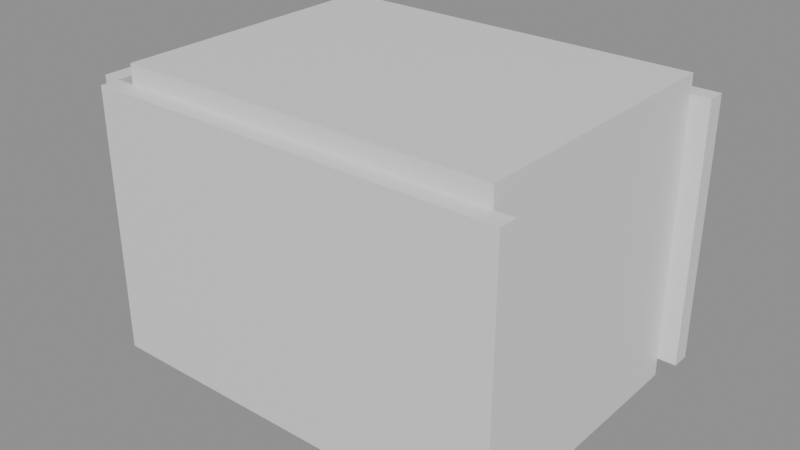 # Source: e0203_after.blend  (saved by Blender 5.2.44; exported with 4.5.12 LTS)
import bpy
from mathutils import Matrix  # noqa: F401  (used for matrix-valued properties, if any)

bpy.ops.wm.read_factory_settings(use_empty=True)
scene = bpy.context.scene
scene.name = 'Scene'

# ---- materials (node trees are filled in below, after node groups)
mat_muro_pintura_gris = bpy.data.materials.new('Muro_Pintura_Gris')
mat_suelo_madera = bpy.data.materials.new('Suelo_Madera')
mat_losacero = bpy.data.materials.new('Losacero')
mat_marco_blanco = bpy.data.materials.new('Marco_Blanco')
mat_madera_roble = bpy.data.materials.new('Madera_Roble')

# ---- material node trees
mat_muro_pintura_gris.use_nodes = True; mat_muro_pintura_gris.node_tree.nodes.clear()
_N = mat_muro_pintura_gris.node_tree.nodes; _L = mat_muro_pintura_gris.node_tree.links
n0 = _N.new('ShaderNodeBsdfPrincipled'); n0.name = 'Principled BSDF'; n0.location = (-200, 100)
n0.inputs[3].default_value = 1.45
n0.inputs[10].default_value = 0.005
n1 = _N.new('ShaderNodeOutputMaterial'); n1.name = 'Material Output'; n1.location = (200, 100)
_L.new(n0.outputs[0], n1.inputs[0])
n1.is_active_output = True
mat_suelo_madera.use_nodes = True; mat_suelo_madera.node_tree.nodes.clear()
_N = mat_suelo_madera.node_tree.nodes; _L = mat_suelo_madera.node_tree.links
n0 = _N.new('ShaderNodeBsdfPrincipled'); n0.name = 'Principled BSDF'; n0.location = (-200, 100)
n0.inputs[3].default_value = 1.45
n0.inputs[10].default_value = 0.005
n1 = _N.new('ShaderNodeOutputMaterial'); n1.name = 'Material Output'; n1.location = (200, 100)
_L.new(n0.outputs[0], n1.inputs[0])
n1.is_active_output = True
mat_losacero.use_nodes = True; mat_losacero.node_tree.nodes.clear()
_N = mat_losacero.node_tree.nodes; _L = mat_losacero.node_tree.links
n0 = _N.new('ShaderNodeBsdfPrincipled'); n0.name = 'Principled BSDF'; n0.location = (-200, 100)
n0.inputs[3].default_value = 1.45
n0.inputs[10].default_value = 0.005
n1 = _N.new('ShaderNodeOutputMaterial'); n1.name = 'Material Output'; n1.location = (200, 100)
_L.new(n0.outputs[0], n1.inputs[0])
n1.is_active_output = True
mat_marco_blanco.use_nodes = True; mat_marco_blanco.node_tree.nodes.clear()
_N = mat_marco_blanco.node_tree.nodes; _L = mat_marco_blanco.node_tree.links
n0 = _N.new('ShaderNodeBsdfPrincipled'); n0.name = 'Principled BSDF'; n0.location = (-200, 100)
n0.inputs[3].default_value = 1.45
n0.inputs[10].default_value = 0.005
n1 = _N.new('ShaderNodeOutputMaterial'); n1.name = 'Material Output'; n1.location = (200, 100)
_L.new(n0.outputs[0], n1.inputs[0])
n1.is_active_output = True
mat_madera_roble.use_nodes = True; mat_madera_roble.node_tree.nodes.clear()
_N = mat_madera_roble.node_tree.nodes; _L = mat_madera_roble.node_tree.links
n0 = _N.new('ShaderNodeBsdfPrincipled'); n0.name = 'Principled BSDF'; n0.location = (-200, 100)
n0.inputs[3].default_value = 1.45
n0.inputs[10].default_value = 0.005
n1 = _N.new('ShaderNodeOutputMaterial'); n1.name = 'Material Output'; n1.location = (200, 100)
_L.new(n0.outputs[0], n1.inputs[0])
n1.is_active_output = True

# ---- meshes
me_salasimple_muro_sur_cuerpo_mesh = bpy.data.meshes.new('SalaSimple_Muro_Sur_Cuerpo_mesh')
me_salasimple_muro_sur_cuerpo_mesh.from_pydata([(0.0, 0.0, 0.0), (4.4, 0.0, 0.0), (4.4, 0.2, 0.0), (0.0, 0.2, 0.0), (0.0, 0.0, 2.8), (4.4, 0.0, 2.8), (4.4, 0.2, 2.8), (0.0, 0.2, 2.8)], [], [(0, 1, 2, 3), (4, 5, 6, 7), (0, 1, 5, 4), (1, 2, 6, 5), (2, 3, 7, 6), (3, 0, 4, 7)])
me_salasimple_muro_sur_cuerpo_mesh.materials.append(mat_muro_pintura_gris)
me_salasimple_muro_sur_cuerpo_mesh.update()
me_salasimple_muro_norte_cuerpo_mesh = bpy.data.meshes.new('SalaSimple_Muro_Norte_Cuerpo_mesh')
me_salasimple_muro_norte_cuerpo_mesh.from_pydata([(0.0, 0.0, 0.0), (4.4, 0.0, 0.0), (4.4, 0.2, 0.0), (0.0, 0.2, 0.0), (0.0, 0.0, 2.8), (4.4, 0.0, 2.8), (4.4, 0.2, 2.8), (0.0, 0.2, 2.8)], [], [(0, 1, 2, 3), (4, 5, 6, 7), (0, 1, 5, 4), (1, 2, 6, 5), (2, 3, 7, 6), (3, 0, 4, 7)])
me_salasimple_muro_norte_cuerpo_mesh.materials.append(mat_muro_pintura_gris)
me_salasimple_muro_norte_cuerpo_mesh.update()
me_salasimple_muro_oeste_cuerpo_mesh = bpy.data.meshes.new('SalaSimple_Muro_Oeste_Cuerpo_mesh')
me_salasimple_muro_oeste_cuerpo_mesh.from_pydata([(0.0, 0.0, 0.0), (3.0, 0.0, 0.0), (3.0, 0.2, 0.0), (0.0, 0.2, 0.0), (0.0, 0.0, 2.8), (3.0, 0.0, 2.8), (3.0, 0.2, 2.8), (0.0, 0.2, 2.8)], [], [(0, 1, 2, 3), (4, 5, 6, 7), (0, 1, 5, 4), (1, 2, 6, 5), (2, 3, 7, 6), (3, 0, 4, 7)])
me_salasimple_muro_oeste_cuerpo_mesh.materials.append(mat_muro_pintura_gris)
me_salasimple_muro_oeste_cuerpo_mesh.update()
me_salasimple_muro_este_cuerpo_mesh = bpy.data.meshes.new('SalaSimple_Muro_Este_Cuerpo_mesh')
me_salasimple_muro_este_cuerpo_mesh.from_pydata([(0.0, 0.0, 0.0), (3.0, 0.0, 0.0), (3.0, 0.2, 0.0), (0.0, 0.2, 0.0), (0.0, 0.0, 2.8), (3.0, 0.0, 2.8), (3.0, 0.2, 2.8), (0.0, 0.2, 2.8)], [], [(0, 1, 2, 3), (4, 5, 6, 7), (0, 1, 5, 4), (1, 2, 6, 5), (2, 3, 7, 6), (3, 0, 4, 7)])
me_salasimple_muro_este_cuerpo_mesh.materials.append(mat_muro_pintura_gris)
me_salasimple_muro_este_cuerpo_mesh.update()
me_salasimple_suelo_mesh = bpy.data.meshes.new('SalaSimple_Suelo_mesh')
me_salasimple_suelo_mesh.from_pydata([(0.0, 0.0, 0.0), (4.0, 0.0, 0.0), (4.0, 3.0, 0.0), (0.0, 3.0, 0.0), (0.0, 0.0, 0.2), (4.0, 0.0, 0.2), (4.0, 3.0, 0.2), (0.0, 3.0, 0.2)], [], [(0, 3, 2, 1), (4, 5, 6, 7), (2, 3, 7, 6), (0, 1, 5, 4), (1, 2, 6, 5), (3, 0, 4, 7)])
me_salasimple_suelo_mesh.materials.append(mat_suelo_madera)
me_salasimple_suelo_mesh.update()
me_salasimple_techo_cuerpo_mesh = bpy.data.meshes.new('SalaSimple_Techo_Cuerpo_mesh')
me_salasimple_techo_cuerpo_mesh.from_pydata([(0.0, 0.0, 2.8), (4.0, 0.0, 2.8), (4.0, 3.0, 2.8), (0.0, 3.0, 2.8), (0.0, 0.0, 3.0), (4.0, 0.0, 3.0), (4.0, 3.0, 3.0), (0.0, 3.0, 3.0)], [], [(0, 1, 2, 3), (4, 5, 6, 7), (0, 1, 5, 4), (1, 2, 6, 5), (2, 3, 7, 6), (3, 0, 4, 7)])
me_salasimple_techo_cuerpo_mesh.materials.append(mat_losacero)
me_salasimple_techo_cuerpo_mesh.update()
me_puertaprincipal_jamba_izq_mesh = bpy.data.meshes.new('PuertaPrincipal_Jamba_Izq_mesh')
me_puertaprincipal_jamba_izq_mesh.from_pydata([(0.0, 0.0, 0.0), (0.08, 0.0, 0.0), (0.08, 0.1, 0.0), (0.0, 0.1, 0.0), (0.0, 0.0, 2.1), (0.08, 0.0, 2.1), (0.08, 0.1, 2.1), (0.0, 0.1, 2.1)], [], [(0, 1, 2, 3), (4, 5, 6, 7), (0, 1, 5, 4), (1, 2, 6, 5), (2, 3, 7, 6), (3, 0, 4, 7)])
me_puertaprincipal_jamba_izq_mesh.materials.append(mat_marco_blanco)
me_puertaprincipal_jamba_izq_mesh.update()
me_puertaprincipal_jamba_der_mesh = bpy.data.meshes.new('PuertaPrincipal_Jamba_Der_mesh')
me_puertaprincipal_jamba_der_mesh.from_pydata([(0.0, 0.0, 0.0), (0.08, 0.0, 0.0), (0.08, 0.1, 0.0), (0.0, 0.1, 0.0), (0.0, 0.0, 2.1), (0.08, 0.0, 2.1), (0.08, 0.1, 2.1), (0.0, 0.1, 2.1)], [], [(0, 1, 2, 3), (4, 5, 6, 7), (0, 1, 5, 4), (1, 2, 6, 5), (2, 3, 7, 6), (3, 0, 4, 7)])
me_puertaprincipal_jamba_der_mesh.materials.append(mat_marco_blanco)
me_puertaprincipal_jamba_der_mesh.update()
me_puertaprincipal_dintel_mesh = bpy.data.meshes.new('PuertaPrincipal_Dintel_mesh')
me_puertaprincipal_dintel_mesh.from_pydata([(0.0, 0.0, 0.0), (0.74, 0.0, 0.0), (0.74, 0.1, 0.0), (0.0, 0.1, 0.0), (0.0, 0.0, 0.08), (0.74, 0.0, 0.08), (0.74, 0.1, 0.08), (0.0, 0.1, 0.08)], [], [(0, 1, 2, 3), (4, 5, 6, 7), (0, 1, 5, 4), (1, 2, 6, 5), (2, 3, 7, 6), (3, 0, 4, 7)])
me_puertaprincipal_dintel_mesh.materials.append(mat_marco_blanco)
me_puertaprincipal_dintel_mesh.update()
me_puertaprincipal_panel_mesh = bpy.data.meshes.new('PuertaPrincipal_Panel_mesh')
me_puertaprincipal_panel_mesh.from_pydata([(0.0, 0.0, 0.0), (0.73, 0.0, 0.0), (0.73, 0.04, 0.0), (0.0, 0.04, 0.0), (0.0, 0.0, 2.01), (0.73, 0.0, 2.01), (0.73, 0.04, 2.01), (0.0, 0.04, 2.01)], [], [(0, 1, 2, 3), (4, 5, 6, 7), (0, 1, 5, 4), (1, 2, 6, 5), (2, 3, 7, 6), (3, 0, 4, 7)])
me_puertaprincipal_panel_mesh.materials.append(mat_madera_roble)
me_puertaprincipal_panel_mesh.update()

# ---- objects
ob_salasimple = bpy.data.objects.new('SalaSimple', None)
ob_salasimple_muro_sur = bpy.data.objects.new('SalaSimple_Muro_Sur', None)
ob_salasimple_muro_sur_cuerpo = bpy.data.objects.new('SalaSimple_Muro_Sur_Cuerpo', me_salasimple_muro_sur_cuerpo_mesh)
ob_salasimple_muro_norte = bpy.data.objects.new('SalaSimple_Muro_Norte', None)
ob_salasimple_muro_norte_cuerpo = bpy.data.objects.new('SalaSimple_Muro_Norte_Cuerpo', me_salasimple_muro_norte_cuerpo_mesh)
ob_salasimple_muro_oeste = bpy.data.objects.new('SalaSimple_Muro_Oeste', None)
ob_salasimple_muro_oeste_cuerpo = bpy.data.objects.new('SalaSimple_Muro_Oeste_Cuerpo', me_salasimple_muro_oeste_cuerpo_mesh)
ob_salasimple_muro_este = bpy.data.objects.new('SalaSimple_Muro_Este', None)
ob_salasimple_muro_este_cuerpo = bpy.data.objects.new('SalaSimple_Muro_Este_Cuerpo', me_salasimple_muro_este_cuerpo_mesh)
ob_salasimple_suelo_solido = bpy.data.objects.new('SalaSimple_Suelo_Solido', me_salasimple_suelo_mesh)
ob_salasimple_suelo = bpy.data.objects.new('SalaSimple_Suelo', None)
ob_salasimple_techo_cuerpo = bpy.data.objects.new('SalaSimple_Techo_Cuerpo', me_salasimple_techo_cuerpo_mesh)
ob_salasimple_techo = bpy.data.objects.new('SalaSimple_Techo', None)
ob_puertaprincipal = bpy.data.objects.new('PuertaPrincipal', None)
ob_puertaprincipal_jamba_izq = bpy.data.objects.new('PuertaPrincipal_Jamba_Izq', me_puertaprincipal_jamba_izq_mesh)
ob_puertaprincipal_jamba_der = bpy.data.objects.new('PuertaPrincipal_Jamba_Der', me_puertaprincipal_jamba_der_mesh)
ob_puertaprincipal_dintel = bpy.data.objects.new('PuertaPrincipal_Dintel', me_puertaprincipal_dintel_mesh)
ob_puertaprincipal_panel = bpy.data.objects.new('PuertaPrincipal_Panel', me_puertaprincipal_panel_mesh)

# ---- transforms, parenting, visibility, modifiers, constraints
ob_salasimple.location = (0.0, 0.0, 0.0)
ob_salasimple.empty_display_type = 'ARROWS'
ob_salasimple_muro_sur.parent = ob_salasimple
ob_salasimple_muro_sur.location = (0.0, 0.0, 0.0)
ob_salasimple_muro_sur.empty_display_type = 'ARROWS'
ob_salasimple_muro_sur_cuerpo.parent = ob_salasimple_muro_sur
ob_salasimple_muro_sur_cuerpo.location = (0.0, 0.0, 0.0)
ob_salasimple_muro_norte.parent = ob_salasimple
ob_salasimple_muro_norte.location = (0.0, 3.2, 0.0)
ob_salasimple_muro_norte.empty_display_type = 'ARROWS'
ob_salasimple_muro_norte_cuerpo.parent = ob_salasimple_muro_norte
ob_salasimple_muro_norte_cuerpo.location = (0.0, 0.0, 0.0)
ob_salasimple_muro_oeste.parent = ob_salasimple
ob_salasimple_muro_oeste.location = (0.0, 0.2, 0.0)
ob_salasimple_muro_oeste.rotation_euler = (0.0, 0.0, 1.571)
ob_salasimple_muro_oeste.empty_display_type = 'ARROWS'
ob_salasimple_muro_oeste_cuerpo.parent = ob_salasimple_muro_oeste
ob_salasimple_muro_oeste_cuerpo.location = (0.0, 0.0, 0.0)
ob_salasimple_muro_este.parent = ob_salasimple
ob_salasimple_muro_este.location = (4.2, 0.2, 0.0)
ob_salasimple_muro_este.rotation_euler = (0.0, 0.0, 1.571)
ob_salasimple_muro_este.empty_display_type = 'ARROWS'
ob_salasimple_muro_este_cuerpo.parent = ob_salasimple_muro_este
ob_salasimple_muro_este_cuerpo.location = (0.0, 0.0, 0.0)
ob_salasimple_suelo_solido.parent = ob_salasimple_suelo
ob_salasimple_suelo_solido.location = (0.0, 0.0, 0.0)
ob_salasimple_suelo.parent = ob_salasimple
ob_salasimple_suelo.location = (0.2, 0.2, -0.2)
ob_salasimple_suelo.empty_display_type = 'ARROWS'
ob_salasimple_techo_cuerpo.parent = ob_salasimple_techo
ob_salasimple_techo_cuerpo.location = (0.2, 0.2, 0.0)
ob_salasimple_techo.parent = ob_salasimple
ob_salasimple_techo.location = (0.0, 0.0, 0.0)
ob_salasimple_techo.empty_display_type = 'ARROWS'
ob_puertaprincipal.location = (1.55, 3.0, 0.0)
ob_puertaprincipal.empty_display_type = 'ARROWS'
ob_puertaprincipal_jamba_izq.parent = ob_puertaprincipal
ob_puertaprincipal_jamba_izq.location = (0.0, 0.0, 0.0)
ob_puertaprincipal_jamba_der.parent = ob_puertaprincipal
ob_puertaprincipal_jamba_der.location = (0.82, 0.0, 0.0)
ob_puertaprincipal_dintel.parent = ob_puertaprincipal
ob_puertaprincipal_dintel.location = (0.08, 0.0, 2.02)
ob_puertaprincipal_panel.parent = ob_puertaprincipal
ob_puertaprincipal_panel.location = (0.085, 0.03, 0.005)

# ---- collection membership
scene.collection.objects.link(ob_salasimple)
scene.collection.objects.link(ob_salasimple_muro_sur)
scene.collection.objects.link(ob_salasimple_muro_sur_cuerpo)
scene.collection.objects.link(ob_salasimple_muro_norte)
scene.collection.objects.link(ob_salasimple_muro_norte_cuerpo)
scene.collection.objects.link(ob_salasimple_muro_oeste)
scene.collection.objects.link(ob_salasimple_muro_oeste_cuerpo)
scene.collection.objects.link(ob_salasimple_muro_este)
scene.collection.objects.link(ob_salasimple_muro_este_cuerpo)
scene.collection.objects.link(ob_salasimple_suelo_solido)
scene.collection.objects.link(ob_salasimple_suelo)
scene.collection.objects.link(ob_salasimple_techo_cuerpo)
scene.collection.objects.link(ob_salasimple_techo)
scene.collection.objects.link(ob_puertaprincipal)
scene.collection.objects.link(ob_puertaprincipal_jamba_izq)
scene.collection.objects.link(ob_puertaprincipal_jamba_der)
scene.collection.objects.link(ob_puertaprincipal_dintel)
scene.collection.objects.link(ob_puertaprincipal_panel)

# ---- scene / render settings (as saved in the file)
scene.frame_start = 1; scene.frame_end = 250; scene.frame_set(1)
scene.render.engine = 'BLENDER_EEVEE_NEXT'
scene.render.bake_bias = 0.0
scene.render.bake_samples = 0
scene.render.compositor_device = 'GPU'
scene.eevee.use_volume_custom_range = False
scene.eevee.fast_gi_thickness_near = 0.1
scene.eevee.fast_gi_thickness_far = 0.0
scene.eevee.ray_tracing_options.screen_trace_thickness = 0.1
bpy.context.view_layer.update()

# ---- added for rendering (the .blend has no active camera and no usable light): camera, sun + grey world if the file has none
cam_auto = bpy.data.cameras.new('AutoCamera')
cam_auto.lens = 50.0
cam_auto.sensor_width = 36.0
cam_auto.clip_end = 1000.0
ob_auto_camera = bpy.data.objects.new('AutoCamera', cam_auto)
scene.collection.objects.link(ob_auto_camera)
ob_auto_camera.location = (8.16428, -5.57714, 6.25143)
ob_auto_camera.rotation_euler = (1.09748, -7.21219e-08, 0.694738)
scene.camera = ob_auto_camera
light_auto_sun = bpy.data.lights.new('AutoSun', 'SUN')
light_auto_sun.energy = 3.0
light_auto_sun.angle = 0.0523599
ob_auto_sun = bpy.data.objects.new('AutoSun', light_auto_sun)
scene.collection.objects.link(ob_auto_sun)
ob_auto_sun.rotation_euler = (0.872665, 0.174533, 0.523599)
if scene.world is None:
    world_auto = bpy.data.worlds.new('AutoWorld')
    world_auto.color = (0.3, 0.3, 0.3)
    scene.world = world_auto
bpy.context.view_layer.update()
